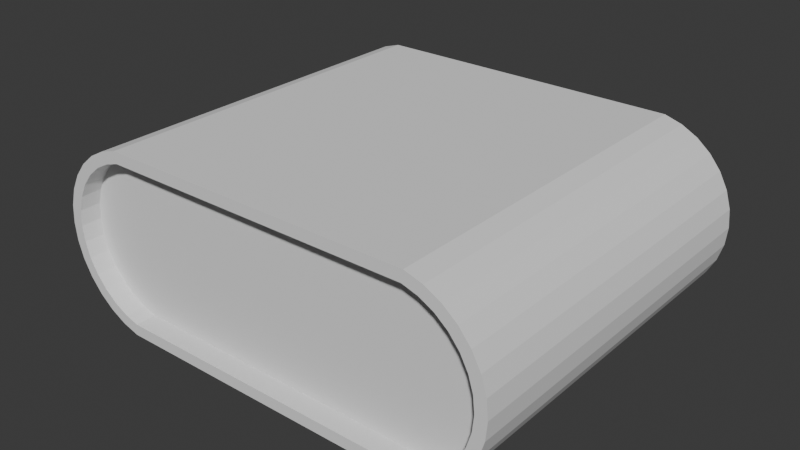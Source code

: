 # Source: Clock.blend  (saved by Blender 4.1.24; exported with 4.5.12 LTS)
import bpy
from mathutils import Matrix  # noqa: F401  (used for matrix-valued properties, if any)

bpy.ops.wm.read_factory_settings(use_empty=True)
scene = bpy.context.scene
scene.name = 'Scene'

# ---- collections
col_collection = bpy.data.collections.new('Collection'); scene.collection.children.link(col_collection)

# ---- world
world_world = bpy.data.worlds.new('World'); scene.world = world_world
world_world.use_nodes = True; world_world.node_tree.nodes.clear()
_N = world_world.node_tree.nodes; _L = world_world.node_tree.links
n0 = _N.new('ShaderNodeOutputWorld'); n0.name = 'World Output'; n0.location = (300, 300)
n1 = _N.new('ShaderNodeBackground'); n1.name = 'Background'; n1.location = (10, 300)
n1.inputs[0].default_value = (0.05088, 0.05088, 0.05088, 1.0)
_L.new(n1.outputs[0], n0.inputs[0])
n0.is_active_output = True
world_world.color = (0.05088, 0.05088, 0.05088)
world_world.use_sun_shadow = False
world_world.sun_shadow_jitter_overblur = 0.0

# ---- meshes
me_cylinder = bpy.data.meshes.new('Cylinder')
me_cylinder.from_pydata([(1.695, 0.9808, -2.0), (1.677, 0.8574, 2.0), (1.883, 0.9239, -2.0), (1.835, 0.8093, 2.0), (2.056, 0.8315, -2.0), (1.987, 0.7284, 2.0), (2.207, 0.7071, -2.0), (2.119, 0.6194, 2.0), (2.331, 0.5556, -2.0), (2.228, 0.4867, 2.0), (2.424, 0.3827, -2.0), (2.309, 0.3352, 2.0), (2.481, 0.1951, -2.0), (2.359, 0.1709, 2.0), (2.5, -4.371e-08, -2.0), (2.376, 4.371e-08, 2.0), (2.481, -0.1951, -2.0), (2.359, -0.1709, 2.0), (2.424, -0.3827, -2.0), (2.309, -0.3352, 2.0), (2.331, -0.5556, -2.0), (2.228, -0.4867, 2.0), (2.207, -0.7071, -2.0), (2.119, -0.6194, 2.0), (2.056, -0.8315, -2.0), (1.987, -0.7284, 2.0), (1.883, -0.9239, -2.0), (1.835, -0.8093, 2.0), (1.695, -0.9808, -2.0), (1.677, -0.8574, 2.0), (-1.695, -0.9808, -2.0), (-1.677, -0.8574, 2.0), (-1.883, -0.9239, -2.0), (-1.835, -0.8093, 2.0), (-2.056, -0.8315, -2.0), (-1.987, -0.7284, 2.0), (-2.207, -0.7071, -2.0), (-2.119, -0.6194, 2.0), (-2.331, -0.5556, -2.0), (-2.228, -0.4867, 2.0), (-2.424, -0.3827, -2.0), (-2.309, -0.3352, 2.0), (-2.481, -0.1951, -2.0), (-2.359, -0.1709, 2.0), (-2.5, -4.371e-08, -2.0), (-2.376, 4.371e-08, 2.0), (-2.481, 0.1951, -2.0), (-2.359, 0.1709, 2.0), (-2.424, 0.3827, -2.0), (-2.309, 0.3352, 2.0), (-2.331, 0.5556, -2.0), (-2.228, 0.4867, 2.0), (-2.207, 0.7071, -2.0), (-2.119, 0.6194, 2.0), (-2.056, 0.8315, -2.0), (-1.987, 0.7284, 2.0), (-1.883, 0.9239, -2.0), (-1.835, 0.8093, 2.0), (-1.695, 0.9808, -2.0), (-1.677, 0.8574, 2.0), (1.883, 0.9239, 2.0), (1.695, 0.9808, 2.0), (2.056, 0.8315, 2.0), (2.207, 0.7071, 2.0), (2.331, 0.5556, 2.0), (2.424, 0.3827, 2.0), (2.481, 0.1951, 2.0), (2.5, 4.371e-08, 2.0), (2.481, -0.1951, 2.0), (2.424, -0.3827, 2.0), (2.331, -0.5556, 2.0), (2.207, -0.7071, 2.0), (2.056, -0.8315, 2.0), (1.883, -0.9239, 2.0), (1.695, -0.9808, 2.0), (-1.695, 0.9808, 2.0), (-1.695, -0.9808, 2.0), (-1.883, -0.9239, 2.0), (-2.056, -0.8315, 2.0), (-2.207, -0.7071, 2.0), (-2.331, -0.5556, 2.0), (-2.424, -0.3827, 2.0), (-2.481, -0.1951, 2.0), (-2.5, 4.371e-08, 2.0), (-2.481, 0.1951, 2.0), (-2.424, 0.3827, 2.0), (-2.331, 0.5556, 2.0), (-2.207, 0.7071, 2.0), (-2.056, 0.8315, 2.0), (-1.883, 0.9239, 2.0), (1.677, 0.8574, 1.778), (1.835, 0.8093, 1.778), (1.987, 0.7284, 1.778), (2.119, 0.6194, 1.778), (2.228, 0.4867, 1.778), (2.309, 0.3352, 1.778), (2.359, 0.1709, 1.778), (2.376, 3.402e-08, 1.778), (2.359, -0.1709, 1.778), (2.309, -0.3352, 1.778), (2.228, -0.4867, 1.778), (2.119, -0.6194, 1.778), (1.987, -0.7284, 1.778), (1.835, -0.8093, 1.778), (1.677, -0.8574, 1.778), (-1.677, -0.8574, 1.778), (-1.835, -0.8093, 1.778), (-1.987, -0.7284, 1.778), (-2.119, -0.6194, 1.778), (-2.228, -0.4867, 1.778), (-2.309, -0.3352, 1.778), (-2.359, -0.1709, 1.778), (-2.376, 3.402e-08, 1.778), (-2.359, 0.1709, 1.778), (-2.309, 0.3352, 1.778), (-2.228, 0.4867, 1.778), (-2.119, 0.6194, 1.778), (-1.987, 0.7284, 1.778), (-1.835, 0.8093, 1.778), (-1.677, 0.8574, 1.778)], [], [(0, 61, 60, 2), (2, 60, 62, 4), (4, 62, 63, 6), (6, 63, 64, 8), (8, 64, 65, 10), (10, 65, 66, 12), (12, 66, 67, 14), (14, 67, 68, 16), (16, 68, 69, 18), (18, 69, 70, 20), (20, 70, 71, 22), (22, 71, 72, 24), (24, 72, 73, 26), (26, 73, 74, 28), (0, 58, 75, 61), (28, 74, 76, 30), (30, 76, 77, 32), (32, 77, 78, 34), (34, 78, 79, 36), (36, 79, 80, 38), (38, 80, 81, 40), (40, 81, 82, 42), (42, 82, 83, 44), (44, 83, 84, 46), (46, 84, 85, 48), (48, 85, 86, 50), (50, 86, 87, 52), (52, 87, 88, 54), (54, 88, 89, 56), (41, 39, 109, 110), (56, 89, 75, 58), (0, 2, 4, 6, 8, 10, 12, 14, 16, 18, 20, 22, 24, 26, 28, 30, 32, 34, 36, 38, 40, 42, 44, 46, 48, 50, 52, 54, 56, 58), (1, 3, 60, 61), (3, 5, 62, 60), (5, 7, 63, 62), (7, 9, 64, 63), (9, 11, 65, 64), (11, 13, 66, 65), (13, 15, 67, 66), (15, 17, 68, 67), (17, 19, 69, 68), (19, 21, 70, 69), (21, 23, 71, 70), (23, 25, 72, 71), (25, 27, 73, 72), (27, 29, 74, 73), (59, 1, 61, 75), (29, 31, 76, 74), (31, 33, 77, 76), (33, 35, 78, 77), (35, 37, 79, 78), (37, 39, 80, 79), (39, 41, 81, 80), (41, 43, 82, 81), (43, 45, 83, 82), (45, 47, 84, 83), (47, 49, 85, 84), (49, 51, 86, 85), (51, 53, 87, 86), (53, 55, 88, 87), (55, 57, 89, 88), (57, 59, 75, 89), (17, 15, 97, 98), (43, 41, 110, 111), (19, 17, 98, 99), (45, 43, 111, 112), (21, 19, 99, 100), (47, 45, 112, 113), (23, 21, 100, 101), (49, 47, 113, 114), (25, 23, 101, 102), (51, 49, 114, 115), (27, 25, 102, 103), (53, 51, 115, 116), (29, 27, 103, 104), (3, 1, 90, 91), (55, 53, 116, 117), (1, 59, 119, 90), (5, 3, 91, 92), (57, 55, 117, 118), (31, 29, 104, 105), (7, 5, 92, 93), (59, 57, 118, 119), (33, 31, 105, 106), (9, 7, 93, 94), (35, 33, 106, 107), (11, 9, 94, 95), (37, 35, 107, 108), (13, 11, 95, 96), (39, 37, 108, 109), (15, 13, 96, 97)])
_uv = me_cylinder.uv_layers.new(name='UVMap')
_uv.uv.foreach_set('vector', [0.9688, 0.5, 0.9688, 1.0, 0.9375, 1.0, 0.9375, 0.5, 0.9375, 0.5, 0.9375, 1.0, 0.9062, 1.0, 0.9062, 0.5, 0.9062, 0.5, 0.9062, 1.0, 0.875, 1.0, 0.875, 0.5, 0.875, 0.5, 0.875, 1.0, 0.8438, 1.0, 0.8438, 0.5, 0.8438, 0.5, 0.8438, 1.0, 0.8125, 1.0, 0.8125, 0.5, 0.8125, 0.5, 0.8125, 1.0, 0.7812, 1.0, 0.7812, 0.5, 0.7812, 0.5, 0.7812, 1.0, 0.75, 1.0, 0.75, 0.5, 0.75, 0.5, 0.75, 1.0, 0.7188, 1.0, 0.7188, 0.5, 0.7188, 0.5, 0.7188, 1.0, 0.6875, 1.0, 0.6875, 0.5, 0.6875, 0.5, 0.6875, 1.0, 0.6562, 1.0, 0.6562, 0.5, 0.6562, 0.5, 0.6562, 1.0, 0.625, 1.0, 0.625, 0.5, 0.625, 0.5, 0.625, 1.0, 0.5938, 1.0, 0.5938, 0.5, 0.5938, 0.5, 0.5938, 1.0, 0.5625, 1.0, 0.5625, 0.5, 0.5625, 0.5, 0.5625, 1.0, 0.5312, 1.0, 0.5312, 0.5, 0.9688, 0.5, 0.03125, 0.5, 0.03125, 1.0, 0.9688, 1.0, 0.5312, 0.5, 0.5312, 1.0, 0.4688, 1.0, 0.4688, 0.5, 0.4688, 0.5, 0.4688, 1.0, 0.4375, 1.0, 0.4375, 0.5, 0.4375, 0.5, 0.4375, 1.0, 0.4062, 1.0, 0.4062, 0.5, 0.4062, 0.5, 0.4062, 1.0, 0.375, 1.0, 0.375, 0.5, 0.375, 0.5, 0.375, 1.0, 0.3438, 1.0, 0.3438, 0.5, 0.3438, 0.5, 0.3438, 1.0, 0.3125, 1.0, 0.3125, 0.5, 0.3125, 0.5, 0.3125, 1.0, 0.2812, 1.0, 0.2812, 0.5, 0.2812, 0.5, 0.2812, 1.0, 0.25, 1.0, 0.25, 0.5, 0.25, 0.5, 0.25, 1.0, 0.2188, 1.0, 0.2188, 0.5, 0.2188, 0.5, 0.2188, 1.0, 0.1875, 1.0, 0.1875, 0.5, 0.1875, 0.5, 0.1875, 1.0, 0.1562, 1.0, 0.1562, 0.5, 0.1562, 0.5, 0.1562, 1.0, 0.125, 1.0, 0.125, 0.5, 0.125, 0.5, 0.125, 1.0, 0.09375, 1.0, 0.09375, 0.5, 0.09375, 0.5, 0.09375, 1.0, 0.0625, 1.0, 0.0625, 0.5, 0.3159, 1.0, 0.3443, 1.0, 0.3443, 1.0, 0.3159, 1.0, 0.0625, 0.5, 0.0625, 1.0, 0.03125, 1.0, 0.03125, 0.5, 0.9688, 0.5, 0.9375, 0.5, 0.9062, 0.5, 0.875, 0.5, 0.8438, 0.5, 0.8125, 0.5, 0.7812, 0.5, 0.75, 0.5, 0.7188, 0.5, 0.6875, 0.5, 0.6562, 0.5, 0.625, 0.5, 0.5938, 0.5, 0.5625, 0.5, 0.5312, 0.5, 0.4688, 0.5, 0.4375, 0.5, 0.4062, 0.5, 0.375, 0.5, 0.3438, 0.5, 0.3125, 0.5, 0.2812, 0.5, 0.25, 0.5, 0.2188, 0.5, 0.1875, 0.5, 0.1562, 0.5, 0.125, 0.5, 0.09375, 0.5, 0.0625, 0.5, 0.03125, 0.5, 0.9096, 1.0, 0.9023, 1.0, 0.9375, 1.0, 0.9688, 1.0, 0.9023, 1.0, 0.8787, 1.0, 0.9062, 1.0, 0.9375, 1.0, 0.8787, 1.0, 0.8523, 1.0, 0.875, 1.0, 0.9062, 1.0, 0.8523, 1.0, 0.825, 1.0, 0.8438, 1.0, 0.875, 1.0, 0.825, 1.0, 0.7972, 1.0, 0.8125, 1.0, 0.8438, 1.0, 0.7972, 1.0, 0.7691, 1.0, 0.7812, 1.0, 0.8125, 1.0, 0.7691, 1.0, 0.7409, 1.0, 0.75, 1.0, 0.7812, 1.0, 0.7409, 1.0, 0.7125, 1.0, 0.7188, 1.0, 0.75, 1.0, 0.7125, 1.0, 0.6841, 1.0, 0.6875, 1.0, 0.7188, 1.0, 0.6841, 1.0, 0.6557, 1.0, 0.6562, 1.0, 0.6875, 1.0, 0.6557, 1.0, 0.6274, 1.0, 0.625, 1.0, 0.6562, 1.0, 0.6274, 1.0, 0.5993, 1.0, 0.5938, 1.0, 0.625, 1.0, 0.5993, 1.0, 0.5719, 1.0, 0.5625, 1.0, 0.5938, 1.0, 0.5719, 1.0, 0.5492, 1.0, 0.5312, 1.0, 0.5625, 1.0, 0.09043, 1.0, 0.9096, 1.0, 0.9688, 1.0, 0.03125, 1.0, 0.5492, 1.0, 0.4508, 1.0, 0.4688, 1.0, 0.5312, 1.0, 0.4508, 1.0, 0.4281, 1.0, 0.4375, 1.0, 0.4688, 1.0, 0.4281, 1.0, 0.4007, 1.0, 0.4062, 1.0, 0.4375, 1.0, 0.4007, 1.0, 0.3726, 1.0, 0.375, 1.0, 0.4062, 1.0, 0.3726, 1.0, 0.3443, 1.0, 0.3438, 1.0, 0.375, 1.0, 0.3443, 1.0, 0.3159, 1.0, 0.3125, 1.0, 0.3438, 1.0, 0.3159, 1.0, 0.2875, 1.0, 0.2812, 1.0, 0.3125, 1.0, 0.2875, 1.0, 0.2591, 1.0, 0.25, 1.0, 0.2812, 1.0, 0.2591, 1.0, 0.2309, 1.0, 0.2188, 1.0, 0.25, 1.0, 0.2309, 1.0, 0.2028, 1.0, 0.1875, 1.0, 0.2188, 1.0, 0.2028, 1.0, 0.175, 1.0, 0.1562, 1.0, 0.1875, 1.0, 0.175, 1.0, 0.1477, 1.0, 0.125, 1.0, 0.1562, 1.0, 0.1477, 1.0, 0.1213, 1.0, 0.09375, 1.0, 0.125, 1.0, 0.1213, 1.0, 0.09771, 1.0, 0.0625, 1.0, 0.09375, 1.0, 0.09771, 1.0, 0.09043, 1.0, 0.03125, 1.0, 0.0625, 1.0, 0.7125, 1.0, 0.7409, 1.0, 0.7409, 1.0, 0.7125, 1.0, 0.2875, 1.0, 0.3159, 1.0, 0.3159, 1.0, 0.2875, 1.0, 0.6841, 1.0, 0.7125, 1.0, 0.7125, 1.0, 0.6841, 1.0, 0.2591, 1.0, 0.2875, 1.0, 0.2875, 1.0, 0.2591, 1.0, 0.6557, 1.0, 0.6841, 1.0, 0.6841, 1.0, 0.6557, 1.0, 0.2309, 1.0, 0.2591, 1.0, 0.2591, 1.0, 0.2309, 1.0, 0.6274, 1.0, 0.6557, 1.0, 0.6557, 1.0, 0.6274, 1.0, 0.2028, 1.0, 0.2309, 1.0, 0.2309, 1.0, 0.2028, 1.0, 0.5993, 1.0, 0.6274, 1.0, 0.6274, 1.0, 0.5993, 1.0, 0.175, 1.0, 0.2028, 1.0, 0.2028, 1.0, 0.175, 1.0, 0.5719, 1.0, 0.5993, 1.0, 0.5993, 1.0, 0.5719, 1.0, 0.1477, 1.0, 0.175, 1.0, 0.175, 1.0, 0.1477, 1.0, 0.5492, 1.0, 0.5719, 1.0, 0.5719, 1.0, 0.5492, 1.0, 0.9023, 1.0, 0.9096, 1.0, 0.9096, 1.0, 0.9023, 1.0, 0.1213, 1.0, 0.1477, 1.0, 0.1477, 1.0, 0.1213, 1.0, 0.9096, 1.0, 0.09043, 1.0, 0.09043, 1.0, 0.9096, 1.0, 0.8787, 1.0, 0.9023, 1.0, 0.9023, 1.0, 0.8787, 1.0, 0.09771, 1.0, 0.1213, 1.0, 0.1213, 1.0, 0.09771, 1.0, 0.4508, 1.0, 0.5492, 1.0, 0.5492, 1.0, 0.4508, 1.0, 0.8523, 1.0, 0.8787, 1.0, 0.8787, 1.0, 0.8523, 1.0, 0.09043, 1.0, 0.09771, 1.0, 0.09771, 1.0, 0.09043, 1.0, 0.4281, 1.0, 0.4508, 1.0, 0.4508, 1.0, 0.4281, 1.0, 0.825, 1.0, 0.8523, 1.0, 0.8523, 1.0, 0.825, 1.0, 0.4007, 1.0, 0.4281, 1.0, 0.4281, 1.0, 0.4007, 1.0, 0.7972, 1.0, 0.825, 1.0, 0.825, 1.0, 0.7972, 1.0, 0.3726, 1.0, 0.4007, 1.0, 0.4007, 1.0, 0.3726, 1.0, 0.7691, 1.0, 0.7972, 1.0, 0.7972, 1.0, 0.7691, 1.0, 0.3443, 1.0, 0.3726, 1.0, 0.3726, 1.0, 0.3443, 1.0, 0.7409, 1.0, 0.7691, 1.0, 0.7691, 1.0, 0.7409, 1.0])
me_cylinder.update()
me_cylinder_001 = bpy.data.meshes.new('Cylinder.001')
me_cylinder_001.from_pydata([(1.677, 0.8574, 1.778), (1.835, 0.8093, 1.778), (1.987, 0.7284, 1.778), (2.119, 0.6194, 1.778), (2.228, 0.4867, 1.778), (2.309, 0.3352, 1.778), (2.359, 0.1709, 1.778), (2.376, 3.402e-08, 1.778), (2.359, -0.1709, 1.778), (2.309, -0.3352, 1.778), (2.228, -0.4867, 1.778), (2.119, -0.6194, 1.778), (1.987, -0.7284, 1.778), (1.835, -0.8093, 1.778), (1.677, -0.8574, 1.778), (-1.677, -0.8574, 1.778), (-1.835, -0.8093, 1.778), (-1.987, -0.7284, 1.778), (-2.119, -0.6194, 1.778), (-2.228, -0.4867, 1.778), (-2.309, -0.3352, 1.778), (-2.359, -0.1709, 1.778), (-2.376, 3.402e-08, 1.778), (-2.359, 0.1709, 1.778), (-2.309, 0.3352, 1.778), (-2.228, 0.4867, 1.778), (-2.119, 0.6194, 1.778), (-1.987, 0.7284, 1.778), (-1.835, 0.8093, 1.778), (-1.677, 0.8574, 1.778)], [], [(1, 0, 29, 28, 27, 26, 25, 24, 23, 22, 21, 20, 19, 18, 17, 16, 15, 14, 13, 12, 11, 10, 9, 8, 7, 6, 5, 4, 3, 2)])
_uv = me_cylinder_001.uv_layers.new(name='UVMap')
_uv.uv.foreach_set('vector', [0.9023, 1.0, 0.9096, 1.0, 0.09043, 1.0, 0.09771, 1.0, 0.1213, 1.0, 0.1477, 1.0, 0.175, 1.0, 0.2028, 1.0, 0.2309, 1.0, 0.2591, 1.0, 0.2875, 1.0, 0.3159, 1.0, 0.3443, 1.0, 0.3726, 1.0, 0.4007, 1.0, 0.4281, 1.0, 0.4508, 1.0, 0.5492, 1.0, 0.5719, 1.0, 0.5993, 1.0, 0.6274, 1.0, 0.6557, 1.0, 0.6841, 1.0, 0.7125, 1.0, 0.7409, 1.0, 0.7691, 1.0, 0.7972, 1.0, 0.825, 1.0, 0.8523, 1.0, 0.8787, 1.0])
me_cylinder_001.update()

# ---- objects
ob_cylinder = bpy.data.objects.new('Cylinder', me_cylinder)
ob_cylinder_001 = bpy.data.objects.new('Cylinder.001', me_cylinder_001)

# ---- transforms, parenting, visibility, modifiers, constraints
ob_cylinder.location = (0.0, 0.0, 0.0)
ob_cylinder.rotation_euler = (1.571, -0.0, 0.0)
ob_cylinder_001.location = (0.0, 0.0, 0.0)
ob_cylinder_001.rotation_euler = (1.571, -0.0, 0.0)

# ---- collection membership
col_collection.objects.link(ob_cylinder)
col_collection.objects.link(ob_cylinder_001)

# ---- scene / render settings (as saved in the file)
scene.frame_start = 1; scene.frame_end = 250; scene.frame_set(1)
scene.render.engine = 'BLENDER_EEVEE_NEXT'
scene.cycles.sampling_pattern = 'TABULATED_SOBOL'
scene.eevee.ray_tracing_options.trace_max_roughness = 0.0
bpy.context.view_layer.update()

# ---- added for rendering (the .blend has no active camera and no usable light): camera, sun
cam_auto = bpy.data.cameras.new('AutoCamera')
cam_auto.lens = 50.0
cam_auto.sensor_width = 36.0
cam_auto.clip_end = 1000.0
ob_auto_camera = bpy.data.objects.new('AutoCamera', cam_auto)
scene.collection.objects.link(ob_auto_camera)
ob_auto_camera.location = (6.19609, -7.43531, 4.95687)
ob_auto_camera.rotation_euler = (1.09748, -7.21219e-08, 0.694738)
scene.camera = ob_auto_camera
light_auto_sun = bpy.data.lights.new('AutoSun', 'SUN')
light_auto_sun.energy = 3.0
light_auto_sun.angle = 0.0523599
ob_auto_sun = bpy.data.objects.new('AutoSun', light_auto_sun)
scene.collection.objects.link(ob_auto_sun)
ob_auto_sun.rotation_euler = (0.872665, 0.174533, 0.523599)
bpy.context.view_layer.update()

